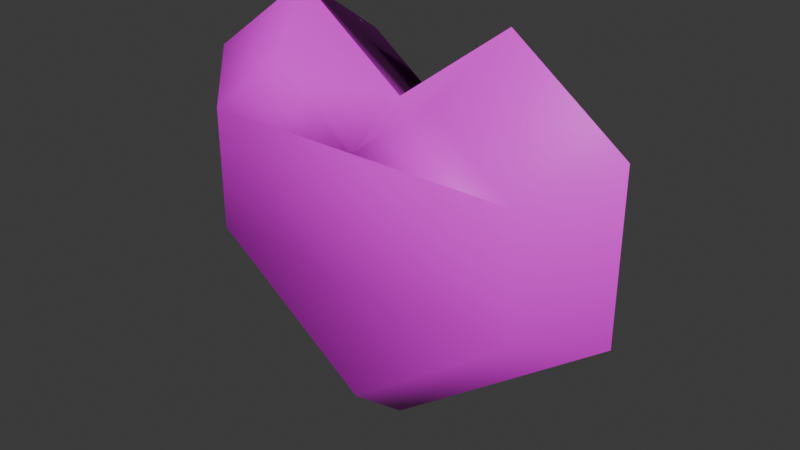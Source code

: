 # Source: HitPoints.blend  (saved by Blender 5.2.44; exported with 4.5.12 LTS)
import bpy
from mathutils import Matrix  # noqa: F401  (used for matrix-valued properties, if any)

bpy.ops.wm.read_factory_settings(use_empty=True)
scene = bpy.context.scene
scene.name = 'Scene'

# ---- collections
col_collection = bpy.data.collections.new('Collection'); scene.collection.children.link(col_collection)

# ---- images (referenced by path relative to the original .blend; pixels are not part of the script)
import os
ASSET_DIR = os.environ.get("B2B_ASSET_DIR", "")  # directory of the original .blend (textures are referenced by path, not embedded)
HERE = os.path.dirname(os.path.abspath(__file__))  # packed textures are extracted next to this script under _unpacked/

def load_image(name, relpath, width, height, colorspace="sRGB"):
    """Load a texture the original file referenced (path relative to the .blend, or extracted next to this script)."""
    p = next((c for c in (os.path.join(HERE, relpath), os.path.join(ASSET_DIR, relpath)) if relpath and os.path.exists(c)), "")
    if p:
        img = bpy.data.images.load(p, check_existing=True)
        img.name = name
    else:  # same state as the original file: an image datablock whose file is absent (Cycles renders it pink)
        img = bpy.data.images.new(name, width, height)
        img.source = "FILE"
        img.filepath = "//" + (relpath or name)
    img.colorspace_settings.name = colorspace
    return img
img_colormap_png = load_image('colormap.png', 'colormap.png', 1024, 1024, 'sRGB')
img_diffusecolor_texture_001 = load_image('DiffuseColor_Texture.001', 'colormap.png', 1024, 1024, 'Non-Color')

# ---- materials (node trees are filled in below, after node groups)
mat_colormap = bpy.data.materials.new('colormap')
mat_colormap.use_transparency_overlap = False
mat_colormap.show_transparent_back = False
mat_colormap.use_backface_culling_lightprobe_volume = False
mat_colormap.diffuse_color = (1.0, 1.0, 1.0, 1.0)
mat_colormap.roughness = 0.5528

# ---- material node trees
mat_colormap.use_nodes = True; mat_colormap.node_tree.nodes.clear()
_N = mat_colormap.node_tree.nodes; _L = mat_colormap.node_tree.links
n0 = _N.new('ShaderNodeBsdfPrincipled'); n0.name = 'プリンシプルBSDF'; n0.location = (-200, 100)
n0.inputs[2].default_value = 0.5528
n0.inputs[27].default_value = (0.0, 0.0, 0.0, 1.0)
n0.inputs[28].default_value = 1.0
n1 = _N.new('ShaderNodeOutputMaterial'); n1.name = 'マテリアル出力'; n1.location = (200, 100)
n2 = _N.new('ShaderNodeNormalMap'); n2.name = 'ノーマルマップ'; n2.location = (-600, -600)
n2.label = 'Normal/Map'
n2.inputs[0].default_value = 0.0
n3 = _N.new('ShaderNodeTexImage'); n3.name = '画像テクスチャ'; n3.location = (-600, 300)
n3.image = img_colormap_png
n4 = _N.new('ShaderNodeTexImage'); n4.name = '画像テクスチャ.001'; n4.location = (-600, -300)
n4.image = img_diffusecolor_texture_001
_L.new(n0.outputs[0], n1.inputs[0])
_L.new(n2.outputs[0], n0.inputs[5])
_L.new(n4.outputs[1], n0.inputs[4])
_L.new(n3.outputs[0], n0.inputs[0])
n1.is_active_output = True

# ---- world
world_world = bpy.data.worlds.new('World'); scene.world = world_world
world_world.use_nodes = True; world_world.node_tree.nodes.clear()
_N = world_world.node_tree.nodes; _L = world_world.node_tree.links
n0 = _N.new('ShaderNodeOutputWorld'); n0.name = 'World Output'; n0.location = (200, 100)
n1 = _N.new('ShaderNodeBackground'); n1.name = 'Background'; n1.location = (-200, 100)
n1.inputs[0].default_value = (0.05088, 0.05088, 0.05088, 1.0)
_L.new(n1.outputs[0], n0.inputs[0])
n0.is_active_output = True
world_world.color = (0.05088, 0.05088, 0.05088)
world_world.sun_shadow_jitter_overblur = 0.0

# ---- meshes
me_scene = bpy.data.meshes.new('Scene')
me_scene.from_pydata([(-1.805e-13, 30.71, 8.663e-13), (-10.31, 38.39, 6.786e-12), (-3.555e-12, 27.72, -5.95), (-7.626, 33.4, -5.95), (20.61, 15.35, -1.083e-11), (-1.805e-13, 0.0, 8.663e-13), (15.25, 16.35, 5.95), (3.176e-12, 4.99, 5.95), (15.25, 16.35, -5.95), (-3.555e-12, 4.99, -5.95), (-15.25, 16.35, 5.95), (-20.61, 15.35, 1.256e-11), (-20.61, 30.71, 1.256e-11), (-15.25, 27.72, 5.95), (10.31, 38.39, -4.909e-12), (7.626, 33.4, 5.95), (3.176e-12, 27.72, 5.95), (7.626, 33.4, -5.95), (20.61, 30.71, -1.083e-11), (15.25, 27.72, 5.95), (-15.25, 16.35, -5.95), (-15.25, 27.72, -5.95), (-7.626, 33.4, 5.95), (15.25, 27.72, -5.95)], [], [(0, 2, 1), (3, 1, 2), (4, 6, 5), (7, 5, 6), (4, 5, 8), (9, 8, 5), (7, 10, 5), (11, 5, 10), (11, 10, 12), (13, 12, 10), (14, 0, 15), (16, 15, 0), (14, 17, 0), (2, 0, 17), (18, 19, 4), (6, 4, 19), (20, 11, 21), (12, 21, 11), (16, 0, 22), (1, 22, 0), (19, 15, 16), (16, 13, 19), (22, 13, 16), (13, 10, 19), (19, 10, 6), (7, 6, 10), (5, 11, 9), (20, 9, 11), (19, 18, 15), (14, 15, 18), (21, 12, 3), (1, 3, 12), (21, 3, 2), (2, 23, 21), (17, 23, 2), (23, 8, 21), (21, 8, 20), (9, 20, 8), (23, 17, 18), (14, 18, 17), (23, 18, 8), (4, 8, 18), (13, 22, 12), (1, 12, 22)])
me_scene.polygons.foreach_set('use_smooth', [True] * 44)
_k = set([(0, 1), (0, 14), (1, 12), (4, 5), (4, 18), (5, 11), (11, 12), (14, 18)])
me_scene.attributes.new('sharp_edge', 'BOOLEAN', 'EDGE').data.foreach_set('value', [ (min(e.vertices), max(e.vertices)) in _k for e in me_scene.edges])
_uv = me_scene.uv_layers.new(name='UVSet0')
_uv.uv.foreach_set('vector', [0.5312, 0.185, 0.5312, 0.1694, 0.5312, 0.225, 0.5312, 0.199, 0.5312, 0.225, 0.5312, 0.1694, 0.5312, 0.105, 0.5312, 0.1102, 0.5312, 0.025, 0.5312, 0.051, 0.5312, 0.025, 0.5312, 0.1102, 0.5312, 0.105, 0.5312, 0.025, 0.5312, 0.1102, 0.5312, 0.051, 0.5312, 0.1102, 0.5312, 0.025, 0.5312, 0.051, 0.5312, 0.1102, 0.5312, 0.025, 0.5312, 0.105, 0.5312, 0.025, 0.5312, 0.1102, 0.5312, 0.105, 0.5312, 0.1102, 0.5312, 0.185, 0.5312, 0.1694, 0.5312, 0.185, 0.5312, 0.1102, 0.5312, 0.225, 0.5312, 0.185, 0.5312, 0.199, 0.5312, 0.1694, 0.5312, 0.199, 0.5312, 0.185, 0.5312, 0.225, 0.5312, 0.199, 0.5312, 0.185, 0.5312, 0.1694, 0.5312, 0.185, 0.5312, 0.199, 0.5312, 0.185, 0.5312, 0.1694, 0.5312, 0.105, 0.5312, 0.1102, 0.5312, 0.105, 0.5312, 0.1694, 0.5312, 0.1102, 0.5312, 0.105, 0.5312, 0.1694, 0.5312, 0.185, 0.5312, 0.1694, 0.5312, 0.105, 0.5312, 0.1694, 0.5312, 0.185, 0.5312, 0.199, 0.5312, 0.225, 0.5312, 0.199, 0.5312, 0.185, 0.5312, 0.1694, 0.5312, 0.199, 0.5312, 0.1694, 0.5312, 0.1694, 0.5312, 0.1694, 0.5312, 0.1694, 0.5312, 0.199, 0.5312, 0.1694, 0.5312, 0.1694, 0.5312, 0.1694, 0.5312, 0.1102, 0.5312, 0.1694, 0.5312, 0.1694, 0.5312, 0.1102, 0.5312, 0.1102, 0.5312, 0.051, 0.5312, 0.1102, 0.5312, 0.1102, 0.5312, 0.025, 0.5312, 0.105, 0.5312, 0.051, 0.5312, 0.1102, 0.5312, 0.051, 0.5312, 0.105, 0.5312, 0.1694, 0.5312, 0.185, 0.5312, 0.199, 0.5312, 0.225, 0.5312, 0.199, 0.5312, 0.185, 0.5312, 0.1694, 0.5312, 0.185, 0.5312, 0.199, 0.5312, 0.225, 0.5312, 0.199, 0.5312, 0.185, 0.5312, 0.1694, 0.5312, 0.199, 0.5312, 0.1694, 0.5312, 0.1694, 0.5312, 0.1694, 0.5312, 0.1694, 0.5312, 0.199, 0.5312, 0.1694, 0.5312, 0.1694, 0.5312, 0.1694, 0.5312, 0.1102, 0.5312, 0.1694, 0.5312, 0.1694, 0.5312, 0.1102, 0.5312, 0.1102, 0.5312, 0.051, 0.5312, 0.1102, 0.5312, 0.1102, 0.5312, 0.1694, 0.5312, 0.199, 0.5312, 0.185, 0.5312, 0.225, 0.5312, 0.185, 0.5312, 0.199, 0.5312, 0.1694, 0.5312, 0.185, 0.5312, 0.1102, 0.5312, 0.105, 0.5312, 0.1102, 0.5312, 0.185, 0.5312, 0.1694, 0.5312, 0.199, 0.5312, 0.185, 0.5312, 0.225, 0.5312, 0.185, 0.5312, 0.199])
me_scene.materials.append(mat_colormap)
me_scene.update()
me_scene.normals_split_custom_set([tuple(v) for v in zip(*[iter([5.09e-06, 0.8933, -0.4495, -0.0001216, 0.3372, -0.9414, -0.06998, 0.7486, -0.6593, 0.1099, 0.5632, -0.819, -0.06998, 0.7486, -0.6593, -0.0001216, 0.3372, -0.9414, 0.6811, -0.3066, 0.6649, 0.4363, -0.2614, 0.861, 0.0, -0.7662, 0.6426, 0.0, -0.542, 0.8404, 0.0, -0.7662, 0.6426, 0.4363, -0.2614, 0.861, 0.6811, -0.3066, -0.6649, 9.186e-06, -0.7662, -0.6426, 0.4363, -0.2614, -0.861, 1.363e-05, -0.542, -0.8404, 0.4363, -0.2614, -0.861, 9.186e-06, -0.7662, -0.6426, 0.0, -0.542, 0.8404, -0.4363, -0.2614, 0.861, 0.0, -0.7662, 0.6426, -0.6811, -0.3066, 0.6649, 0.0, -0.7662, 0.6426, -0.4363, -0.2614, 0.861, -0.6811, -0.3066, 0.6649, -0.4363, -0.2614, 0.861, -0.62, 0.3167, 0.7178, -0.4163, 0.2022, 0.8865, -0.62, 0.3167, 0.7178, -0.4363, -0.2614, 0.861, 0.06996, 0.7486, 0.6593, -9.714e-09, 0.8933, 0.4495, -0.1099, 0.5632, 0.819, 0.0, 0.3372, 0.9414, -0.1099, 0.5632, 0.819, -9.714e-09, 0.8933, 0.4495, 0.06996, 0.7486, -0.6593, -0.1099, 0.5632, -0.819, 5.09e-06, 0.8933, -0.4495, -0.0001216, 0.3372, -0.9414, 5.09e-06, 0.8933, -0.4495, -0.1099, 0.5632, -0.819, 0.62, 0.3167, 0.7178, 0.4163, 0.2022, 0.8865, 0.6811, -0.3066, 0.6649, 0.4363, -0.2614, 0.861, 0.6811, -0.3066, 0.6649, 0.4163, 0.2022, 0.8865, -0.4363, -0.2614, -0.861, -0.6811, -0.3066, -0.6649, -0.4163, 0.2022, -0.8865, -0.62, 0.3167, -0.7178, -0.4163, 0.2022, -0.8865, -0.6811, -0.3066, -0.6649, 0.0, 0.3372, 0.9414, -9.714e-09, 0.8933, 0.4495, 0.1099, 0.5632, 0.819, -0.06996, 0.7486, 0.6593, 0.1099, 0.5632, 0.819, -9.714e-09, 0.8933, 0.4495, 0.4163, 0.2022, 0.8865, -0.1099, 0.5632, 0.819, 0.0, 0.3372, 0.9414, 0.0, 0.3372, 0.9414, -0.4163, 0.2022, 0.8865, 0.4163, 0.2022, 0.8865, 0.1099, 0.5632, 0.819, -0.4163, 0.2022, 0.8865, 0.0, 0.3372, 0.9414, -0.4163, 0.2022, 0.8865, -0.4363, -0.2614, 0.861, 0.4163, 0.2022, 0.8865, 0.4163, 0.2022, 0.8865, -0.4363, -0.2614, 0.861, 0.4363, -0.2614, 0.861, 0.0, -0.542, 0.8404, 0.4363, -0.2614, 0.861, -0.4363, -0.2614, 0.861, 9.186e-06, -0.7662, -0.6426, -0.6811, -0.3066, -0.6649, 1.363e-05, -0.542, -0.8404, -0.4363, -0.2614, -0.861, 1.363e-05, -0.542, -0.8404, -0.6811, -0.3066, -0.6649, 0.4163, 0.2022, 0.8865, 0.62, 0.3167, 0.7178, -0.1099, 0.5632, 0.819, 0.06996, 0.7486, 0.6593, -0.1099, 0.5632, 0.819, 0.62, 0.3167, 0.7178, -0.4163, 0.2022, -0.8865, -0.62, 0.3167, -0.7178, 0.1099, 0.5632, -0.819, -0.06998, 0.7486, -0.6593, 0.1099, 0.5632, -0.819, -0.62, 0.3167, -0.7178, -0.4163, 0.2022, -0.8865, 0.1099, 0.5632, -0.819, -0.0001216, 0.3372, -0.9414, -0.0001216, 0.3372, -0.9414, 0.4163, 0.2022, -0.8865, -0.4163, 0.2022, -0.8865, -0.1099, 0.5632, -0.819, 0.4163, 0.2022, -0.8865, -0.0001216, 0.3372, -0.9414, 0.4163, 0.2022, -0.8865, 0.4363, -0.2614, -0.861, -0.4163, 0.2022, -0.8865, -0.4163, 0.2022, -0.8865, 0.4363, -0.2614, -0.861, -0.4363, -0.2614, -0.861, 1.363e-05, -0.542, -0.8404, -0.4363, -0.2614, -0.861, 0.4363, -0.2614, -0.861, 0.4163, 0.2022, -0.8865, -0.1099, 0.5632, -0.819, 0.62, 0.3167, -0.7178, 0.06996, 0.7486, -0.6593, 0.62, 0.3167, -0.7178, -0.1099, 0.5632, -0.819, 0.4163, 0.2022, -0.8865, 0.62, 0.3167, -0.7178, 0.4363, -0.2614, -0.861, 0.6811, -0.3066, -0.6649, 0.4363, -0.2614, -0.861, 0.62, 0.3167, -0.7178, -0.4163, 0.2022, 0.8865, 0.1099, 0.5632, 0.819, -0.62, 0.3167, 0.7178, -0.06996, 0.7486, 0.6593, -0.62, 0.3167, 0.7178, 0.1099, 0.5632, 0.819])] * 3)])
me_scene_001 = bpy.data.meshes.new('Scene.001')
me_scene_001.from_pydata([(-1.242e-08, 32.06, 1.705e-08), (-12.37, 41.27, 1.706e-08), (-1.242e-08, 28.47, -7.14), (-9.151, 35.29, -7.14), (24.73, 13.64, 1.704e-08), (-1.242e-08, -4.791, 1.705e-08), (18.3, 14.83, 7.14), (-1.241e-08, 1.198, 7.14), (18.3, 14.83, -7.14), (-1.242e-08, 1.198, -7.14), (-18.3, 14.83, 7.14), (-24.73, 13.64, 1.707e-08), (-24.73, 32.06, 1.707e-08), (-18.3, 28.47, 7.14), (12.37, 41.27, 1.704e-08), (9.151, 35.29, 7.14), (-1.241e-08, 28.47, 7.14), (9.151, 35.29, -7.14), (24.73, 32.06, 1.704e-08), (18.3, 28.47, 7.14), (-18.3, 14.83, -7.14), (-18.3, 28.47, -7.14), (-9.151, 35.29, 7.14), (18.3, 28.47, -7.14)], [], [(0, 1, 2), (3, 2, 1), (4, 5, 6), (7, 6, 5), (4, 8, 5), (9, 5, 8), (7, 5, 10), (11, 10, 5), (11, 12, 10), (13, 10, 12), (14, 15, 0), (16, 0, 15), (14, 0, 17), (2, 17, 0), (18, 4, 19), (6, 19, 4), (20, 21, 11), (12, 11, 21), (16, 22, 0), (1, 0, 22), (19, 16, 15), (16, 19, 13), (22, 16, 13), (13, 19, 10), (19, 6, 10), (7, 10, 6), (5, 9, 11), (20, 11, 9), (19, 15, 18), (14, 18, 15), (21, 3, 12), (1, 12, 3), (21, 2, 3), (2, 21, 23), (17, 2, 23), (23, 21, 8), (21, 20, 8), (9, 8, 20), (23, 18, 17), (14, 17, 18), (23, 8, 18), (4, 18, 8), (13, 12, 22), (1, 22, 12)])
me_scene_001.polygons.foreach_set('use_smooth', [True] * 44)
_k = set([(0, 1), (0, 14), (1, 12), (4, 5), (4, 18), (5, 11), (11, 12), (14, 18)])
me_scene_001.attributes.new('sharp_edge', 'BOOLEAN', 'EDGE').data.foreach_set('value', [ (min(e.vertices), max(e.vertices)) in _k for e in me_scene_001.edges])
_uv = me_scene_001.uv_layers.new(name='UVSet0')
_uv.uv.foreach_set('vector', [0.3438, 0.685, 0.3438, 0.725, 0.3438, 0.6694, 0.3438, 0.699, 0.3438, 0.6694, 0.3438, 0.725, 0.3438, 0.605, 0.3438, 0.525, 0.3438, 0.6102, 0.3438, 0.551, 0.3438, 0.6102, 0.3438, 0.525, 0.3438, 0.605, 0.3438, 0.6102, 0.3438, 0.525, 0.3438, 0.551, 0.3438, 0.525, 0.3438, 0.6102, 0.3438, 0.551, 0.3438, 0.525, 0.3438, 0.6102, 0.3438, 0.605, 0.3438, 0.6102, 0.3438, 0.525, 0.3438, 0.605, 0.3438, 0.685, 0.3438, 0.6102, 0.3438, 0.6694, 0.3438, 0.6102, 0.3438, 0.685, 0.3438, 0.725, 0.3438, 0.699, 0.3438, 0.685, 0.3438, 0.6694, 0.3438, 0.685, 0.3438, 0.699, 0.3438, 0.725, 0.3438, 0.685, 0.3438, 0.699, 0.3438, 0.6694, 0.3438, 0.699, 0.3438, 0.685, 0.3438, 0.685, 0.3438, 0.605, 0.3438, 0.6694, 0.3438, 0.6102, 0.3438, 0.6694, 0.3438, 0.605, 0.3438, 0.6102, 0.3438, 0.6694, 0.3438, 0.605, 0.3438, 0.685, 0.3438, 0.605, 0.3438, 0.6694, 0.3438, 0.6694, 0.3438, 0.699, 0.3438, 0.685, 0.3438, 0.725, 0.3438, 0.685, 0.3438, 0.699, 0.3438, 0.6694, 0.3438, 0.6694, 0.3438, 0.699, 0.3438, 0.6694, 0.3438, 0.6694, 0.3438, 0.6694, 0.3438, 0.699, 0.3438, 0.6694, 0.3438, 0.6694, 0.3438, 0.6694, 0.3438, 0.6694, 0.3438, 0.6102, 0.3438, 0.6694, 0.3438, 0.6102, 0.3438, 0.6102, 0.3438, 0.551, 0.3438, 0.6102, 0.3438, 0.6102, 0.3438, 0.525, 0.3438, 0.551, 0.3438, 0.605, 0.3438, 0.6102, 0.3438, 0.605, 0.3438, 0.551, 0.3438, 0.6694, 0.3438, 0.699, 0.3438, 0.685, 0.3438, 0.725, 0.3438, 0.685, 0.3438, 0.699, 0.3438, 0.6694, 0.3438, 0.699, 0.3438, 0.685, 0.3438, 0.725, 0.3438, 0.685, 0.3438, 0.699, 0.3438, 0.6694, 0.3438, 0.6694, 0.3438, 0.699, 0.3438, 0.6694, 0.3438, 0.6694, 0.3438, 0.6694, 0.3438, 0.699, 0.3438, 0.6694, 0.3438, 0.6694, 0.3438, 0.6694, 0.3438, 0.6694, 0.3438, 0.6102, 0.3438, 0.6694, 0.3438, 0.6102, 0.3438, 0.6102, 0.3438, 0.551, 0.3438, 0.6102, 0.3438, 0.6102, 0.3438, 0.6694, 0.3438, 0.685, 0.3438, 0.699, 0.3438, 0.725, 0.3438, 0.699, 0.3438, 0.685, 0.3438, 0.6694, 0.3438, 0.6102, 0.3438, 0.685, 0.3438, 0.605, 0.3438, 0.685, 0.3438, 0.6102, 0.3438, 0.6694, 0.3438, 0.685, 0.3438, 0.699, 0.3438, 0.725, 0.3438, 0.699, 0.3438, 0.685])
me_scene_001.materials.append(mat_colormap)
me_scene_001.update()
me_scene_001.normals_split_custom_set([tuple(v) for v in zip(*[iter([-5.216e-06, -0.8933, 0.4495, 0.06998, -0.7486, 0.6593, 0.6689, 0.743, -0.02416, -0.1099, -0.5632, 0.819, 0.6689, 0.743, -0.02416, 0.06998, -0.7486, 0.6593, -0.6811, 0.3066, -0.6649, 0.0, 0.7662, -0.6426, -0.4363, 0.2614, -0.861, 0.0, 0.542, -0.8404, -0.4363, 0.2614, -0.861, 0.0, 0.7662, -0.6426, -0.6811, 0.3066, 0.6649, -0.4363, 0.2614, 0.861, -9.127e-06, 0.7662, 0.6426, -1.366e-05, 0.542, 0.8404, -9.127e-06, 0.7662, 0.6426, -0.4363, 0.2614, 0.861, 0.0, 0.542, -0.8404, 0.0, 0.7662, -0.6426, 0.4363, 0.2614, -0.861, 0.6811, 0.3066, -0.6649, 0.4363, 0.2614, -0.861, 0.0, 0.7662, -0.6426, 0.6811, 0.3066, -0.6649, 0.62, -0.3167, -0.7178, 0.4363, 0.2614, -0.861, 0.4163, -0.2022, -0.8865, 0.4363, 0.2614, -0.861, 0.62, -0.3167, -0.7178, -0.06996, -0.7486, -0.6593, 0.1099, -0.5632, -0.819, 9.714e-09, -0.8933, -0.4495, 0.0, -0.9085, 0.418, 9.714e-09, -0.8933, -0.4495, 0.1099, -0.5632, -0.819, -0.06996, -0.7486, 0.6593, -5.216e-06, -0.8933, 0.4495, 0.1099, -0.5632, 0.819, 0.6689, 0.743, -0.02416, 0.1099, -0.5632, 0.819, -5.216e-06, -0.8933, 0.4495, -0.62, -0.3167, -0.7178, -0.6811, 0.3066, -0.6649, -0.4163, -0.2022, -0.8865, -0.4363, 0.2614, -0.861, -0.4163, -0.2022, -0.8865, -0.6811, 0.3066, -0.6649, 0.4363, 0.2614, 0.861, 0.4163, -0.2022, 0.8865, 0.6811, 0.3066, 0.6649, 0.62, -0.3167, 0.7178, 0.6811, 0.3066, 0.6649, 0.4163, -0.2022, 0.8865, 0.0, -0.9085, 0.418, -0.1099, -0.5632, -0.819, 9.714e-09, -0.8933, -0.4495, 0.06996, -0.7486, -0.6593, 9.714e-09, -0.8933, -0.4495, -0.1099, -0.5632, -0.819, -0.4163, -0.2022, -0.8865, 0.0, -0.9085, 0.418, 0.1099, -0.5632, -0.819, 0.0, -0.9085, 0.418, -0.4163, -0.2022, -0.8865, 0.4163, -0.2022, -0.8865, -0.1099, -0.5632, -0.819, 0.0, -0.9085, 0.418, 0.4163, -0.2022, -0.8865, 0.4163, -0.2022, -0.8865, -0.4163, -0.2022, -0.8865, 0.4363, 0.2614, -0.861, -0.4163, -0.2022, -0.8865, -0.4363, 0.2614, -0.861, 0.4363, 0.2614, -0.861, 0.0, 0.542, -0.8404, 0.4363, 0.2614, -0.861, -0.4363, 0.2614, -0.861, -9.127e-06, 0.7662, 0.6426, -1.366e-05, 0.542, 0.8404, 0.6811, 0.3066, 0.6649, 0.4363, 0.2614, 0.861, 0.6811, 0.3066, 0.6649, -1.366e-05, 0.542, 0.8404, -0.4163, -0.2022, -0.8865, 0.1099, -0.5632, -0.819, -0.62, -0.3167, -0.7178, -0.06996, -0.7486, -0.6593, -0.62, -0.3167, -0.7178, 0.1099, -0.5632, -0.819, 0.4163, -0.2022, 0.8865, -0.1099, -0.5632, 0.819, 0.62, -0.3167, 0.7178, 0.06998, -0.7486, 0.6593, 0.62, -0.3167, 0.7178, -0.1099, -0.5632, 0.819, 0.4163, -0.2022, 0.8865, 0.6689, 0.743, -0.02416, -0.1099, -0.5632, 0.819, 0.6689, 0.743, -0.02416, 0.4163, -0.2022, 0.8865, -0.4163, -0.2022, 0.8865, 0.1099, -0.5632, 0.819, 0.6689, 0.743, -0.02416, -0.4163, -0.2022, 0.8865, -0.4163, -0.2022, 0.8865, 0.4163, -0.2022, 0.8865, -0.4363, 0.2614, 0.861, 0.4163, -0.2022, 0.8865, 0.4363, 0.2614, 0.861, -0.4363, 0.2614, 0.861, -1.366e-05, 0.542, 0.8404, -0.4363, 0.2614, 0.861, 0.4363, 0.2614, 0.861, -0.4163, -0.2022, 0.8865, -0.62, -0.3167, 0.7178, 0.1099, -0.5632, 0.819, -0.06996, -0.7486, 0.6593, 0.1099, -0.5632, 0.819, -0.62, -0.3167, 0.7178, -0.4163, -0.2022, 0.8865, -0.4363, 0.2614, 0.861, -0.62, -0.3167, 0.7178, -0.6811, 0.3066, 0.6649, -0.62, -0.3167, 0.7178, -0.4363, 0.2614, 0.861, 0.4163, -0.2022, -0.8865, 0.62, -0.3167, -0.7178, -0.1099, -0.5632, -0.819, 0.06996, -0.7486, -0.6593, -0.1099, -0.5632, -0.819, 0.62, -0.3167, -0.7178])] * 3)])

# ---- objects
ob_heart = bpy.data.objects.new('heart', me_scene)
ob_heart_001 = bpy.data.objects.new('heart.001', me_scene_001)

# ---- transforms, parenting, visibility, modifiers, constraints
ob_heart.location = (0.0, 0.0, 0.0)
ob_heart.rotation_euler = (1.571, -0.0, 0.0)
ob_heart.scale = (0.01, 0.01, 0.01)
ob_heart.color = (0.8, 0.8, 0.8, 1.0)
ob_heart_001.location = (0.0, 0.0, 0.0)
ob_heart_001.rotation_euler = (1.571, -0.0, 0.0)
ob_heart_001.scale = (0.01, 0.01, 0.01)
ob_heart_001.color = (0.8, 0.8, 0.8, 1.0)

# ---- collection membership
col_collection.objects.link(ob_heart)
col_collection.objects.link(ob_heart_001)

# ---- scene / render settings (as saved in the file)
scene.frame_start = 1; scene.frame_end = 250; scene.frame_set(1)
scene.render.engine = 'BLENDER_EEVEE_NEXT'
scene.render.fps = 25
scene.render.bake_bias = 0.0
scene.render.bake_samples = 0
scene.eevee.fast_gi_thickness_far = 0.0
bpy.context.view_layer.update()

# ---- added for rendering (the .blend has no active camera and no usable light): camera, sun
cam_auto = bpy.data.cameras.new('AutoCamera')
cam_auto.lens = 50.0
cam_auto.sensor_width = 36.0
cam_auto.clip_end = 1000.0
ob_auto_camera = bpy.data.objects.new('AutoCamera', cam_auto)
scene.collection.objects.link(ob_auto_camera)
ob_auto_camera.location = (0.6392, -0.76704, 0.693774)
ob_auto_camera.rotation_euler = (1.09748, -7.21219e-08, 0.694738)
scene.camera = ob_auto_camera
light_auto_sun = bpy.data.lights.new('AutoSun', 'SUN')
light_auto_sun.energy = 3.0
light_auto_sun.angle = 0.0523599
ob_auto_sun = bpy.data.objects.new('AutoSun', light_auto_sun)
scene.collection.objects.link(ob_auto_sun)
ob_auto_sun.rotation_euler = (0.872665, 0.174533, 0.523599)
bpy.context.view_layer.update()
